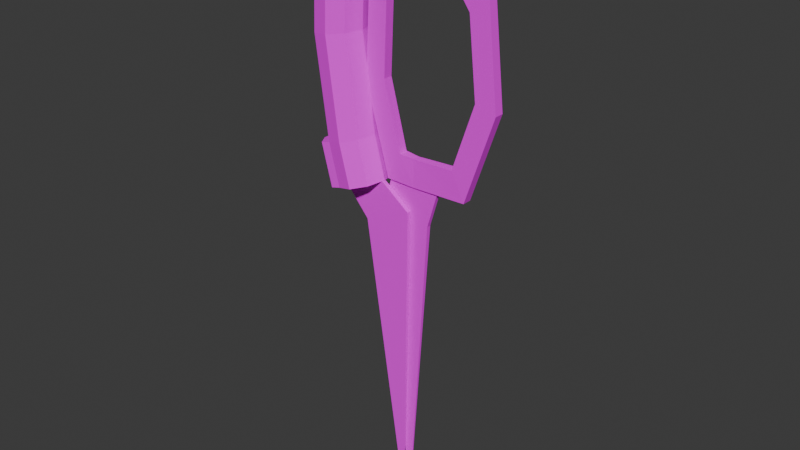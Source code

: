 # Source: ScissorsA.blend  (saved by Blender 4.2.66; exported with 4.5.12 LTS)
import bpy
from mathutils import Matrix  # noqa: F401  (used for matrix-valued properties, if any)

bpy.ops.wm.read_factory_settings(use_empty=True)
scene = bpy.context.scene
scene.name = 'Scene'

# ---- collections
col_collection = bpy.data.collections.new('Collection'); scene.collection.children.link(col_collection)

# ---- images (referenced by path relative to the original .blend; pixels are not part of the script)
import os
ASSET_DIR = os.environ.get("B2B_ASSET_DIR", "")  # directory of the original .blend (textures are referenced by path, not embedded)
HERE = os.path.dirname(os.path.abspath(__file__))  # packed textures are extracted next to this script under _unpacked/

def load_image(name, relpath, width, height, colorspace="sRGB"):
    """Load a texture the original file referenced (path relative to the .blend, or extracted next to this script)."""
    p = next((c for c in (os.path.join(HERE, relpath), os.path.join(ASSET_DIR, relpath)) if relpath and os.path.exists(c)), "")
    if p:
        img = bpy.data.images.load(p, check_existing=True)
        img.name = name
    else:  # same state as the original file: an image datablock whose file is absent (Cycles renders it pink)
        img = bpy.data.images.new(name, width, height)
        img.source = "FILE"
        img.filepath = "//" + (relpath or name)
    img.colorspace_settings.name = colorspace
    return img
img_tools_png_001 = load_image('Tools.png.001', 'Tools.png', 1024, 1024, 'sRGB')

# ---- materials (node trees are filled in below, after node groups)
mat_material_001 = bpy.data.materials.new('Material.001')

# ---- material node trees
mat_material_001.use_nodes = True; mat_material_001.node_tree.nodes.clear()
_N = mat_material_001.node_tree.nodes; _L = mat_material_001.node_tree.links
n0 = _N.new('ShaderNodeBsdfPrincipled'); n0.name = 'Principled BSDF'; n0.location = (10, 300)
n0.inputs[2].default_value = 1.0
n1 = _N.new('ShaderNodeOutputMaterial'); n1.name = 'Material Output'; n1.location = (300, 300)
n2 = _N.new('ShaderNodeTexImage'); n2.name = 'Image Texture'; n2.location = (-379, 258)
n2.image = img_tools_png_001
_L.new(n0.outputs[0], n1.inputs[0])
_L.new(n2.outputs[0], n0.inputs[0])
n1.is_active_output = True

# ---- world
world_world = bpy.data.worlds.new('World'); scene.world = world_world
world_world.use_nodes = True; world_world.node_tree.nodes.clear()
_N = world_world.node_tree.nodes; _L = world_world.node_tree.links
n0 = _N.new('ShaderNodeOutputWorld'); n0.name = 'World Output'; n0.location = (300, 300)
n1 = _N.new('ShaderNodeBackground'); n1.name = 'Background'; n1.location = (10, 300)
n1.inputs[0].default_value = (0.05088, 0.05088, 0.05088, 1.0)
_L.new(n1.outputs[0], n0.inputs[0])
n0.is_active_output = True
world_world.color = (0.05088, 0.05088, 0.05088)
world_world.sun_shadow_jitter_overblur = 0.0

# ---- meshes
me_cylinder_003 = bpy.data.meshes.new('Cylinder.003')
me_cylinder_003.from_pydata([(-0.0009794, 1.101, -1.419), (-0.0009794, 1.101, 1.419), (0.4853, 1.085, -1.818), (0.4853, 1.085, 1.818), (0.7422, 0.3299, -1.818), (0.7422, 0.3299, 1.818), (0.6502, -0.5279, -1.818), (0.6502, -0.5279, 1.818), (0.2523, -1.087, -1.818), (0.2523, -1.087, 1.818), (-0.107, -1.086, -1.818), (-0.107, -1.086, 1.818), (-0.3361, -0.5254, -1.818), (-0.3361, -0.5254, 1.818), (-0.37, 0.3327, -1.818), (-0.37, 0.3327, 1.818), (-0.1711, 1.087, -1.818), (-0.1711, 1.087, 1.818), (-0.0001778, 1.421, -1.419), (0.6426, 1.399, -1.818), (0.6426, 1.399, 1.818), (-0.0001778, 1.421, 1.419), (0.9821, 0.4004, -1.818), (0.9821, 0.4004, 1.818), (0.8604, -0.7333, -1.818), (0.8604, -0.7333, 1.818), (0.3346, -1.472, -1.818), (0.3346, -1.472, 1.818), (-0.1912, -1.471, -1.818), (-0.1912, -1.471, 1.818), (-0.5474, -0.7298, -1.818), (-0.5474, -0.7298, 1.818), (-0.6095, 0.4044, -1.818), (-0.6095, 0.4044, 1.818), (-0.3268, 1.401, -1.818), (-0.3268, 1.401, 1.818), (-0.04476, 5.24, 0.09413), (0.3067, 1.354, 0.823), (-0.04476, 5.24, -0.09411), (0.3067, 1.354, -0.823), (-0.07944, 5.241, 0.09413), (-0.2935, 1.355, 0.823), (-0.07944, 5.241, -0.09411), (-0.2935, 1.355, -0.823), (0.1705, 1.819, 0.823), (0.1705, 1.819, -0.823), (-0.4297, 1.82, -0.823), (-0.4297, 1.82, 0.823)], [], [(18, 21, 20, 19), (19, 20, 23, 22), (22, 23, 25, 24), (24, 25, 27, 26), (26, 27, 29, 28), (28, 29, 31, 30), (30, 31, 33, 32), (32, 33, 35, 34), (34, 35, 21, 18), (2, 0, 18, 19), (1, 3, 20, 21), (4, 2, 19, 22), (3, 5, 23, 20), (6, 4, 22, 24), (5, 7, 25, 23), (8, 6, 24, 26), (7, 9, 27, 25), (10, 8, 26, 28), (9, 11, 29, 27), (12, 10, 28, 30), (11, 13, 31, 29), (14, 12, 30, 32), (13, 15, 33, 31), (16, 14, 32, 34), (15, 17, 35, 33), (0, 16, 34, 18), (17, 1, 21, 35), (34, 16, 0, 1, 17), (0, 2, 3, 1), (2, 4, 5, 3), (4, 6, 7, 5), (6, 8, 9, 7), (8, 10, 11, 9), (10, 12, 13, 11), (12, 14, 15, 13), (14, 16, 17, 15), (44, 37, 39, 45), (45, 39, 43, 46), (46, 43, 41, 47), (47, 41, 37, 44), (38, 42, 40, 36), (43, 39, 37, 41), (40, 47, 44, 36), (42, 46, 47, 40), (38, 45, 46, 42), (36, 44, 45, 38)])
_uv = me_cylinder_003.uv_layers.new(name='UVMap')
_uv.uv.foreach_set('vector', [0.2854, 0.922, 0.2854, 0.9034, 0.304, 0.9034, 0.304, 0.922, 0.304, 0.922, 0.304, 0.9034, 0.3225, 0.9034, 0.3225, 0.922, 0.3225, 0.922, 0.3225, 0.9034, 0.3411, 0.9034, 0.3411, 0.922, 0.3411, 0.922, 0.3411, 0.9034, 0.3596, 0.9034, 0.3596, 0.922, 0.3596, 0.922, 0.3596, 0.9034, 0.3782, 0.9034, 0.3782, 0.922, 0.3782, 0.922, 0.3782, 0.9034, 0.3968, 0.9034, 0.3968, 0.922, 0.2298, 0.922, 0.2298, 0.9034, 0.2483, 0.9034, 0.2483, 0.922, 0.2483, 0.922, 0.2483, 0.9034, 0.2669, 0.9034, 0.2669, 0.922, 0.2669, 0.922, 0.2669, 0.9034, 0.2854, 0.9034, 0.2854, 0.922, 0.304, 0.9405, 0.2854, 0.9405, 0.2854, 0.922, 0.304, 0.922, 0.4564, 0.9681, 0.4891, 0.9529, 0.5025, 0.974, 0.4534, 0.9874, 0.3225, 0.9405, 0.304, 0.9405, 0.304, 0.922, 0.3225, 0.922, 0.4891, 0.9529, 0.5073, 0.894, 0.5242, 0.8989, 0.5025, 0.974, 0.3411, 0.9405, 0.3225, 0.9405, 0.3225, 0.922, 0.3411, 0.922, 0.5073, 0.894, 0.5017, 0.8322, 0.5171, 0.818, 0.5242, 0.8989, 0.3596, 0.9405, 0.3411, 0.9405, 0.3411, 0.922, 0.3596, 0.922, 0.5017, 0.8322, 0.4747, 0.7913, 0.4816, 0.7641, 0.5171, 0.818, 0.3782, 0.9405, 0.3596, 0.9405, 0.3596, 0.922, 0.3782, 0.922, 0.4747, 0.7913, 0.4491, 0.7904, 0.4442, 0.7628, 0.4816, 0.7641, 0.3968, 0.9405, 0.3782, 0.9405, 0.3782, 0.922, 0.3968, 0.922, 0.4491, 0.7904, 0.4311, 0.8296, 0.4168, 0.8143, 0.4442, 0.7628, 0.2483, 0.9405, 0.2298, 0.9405, 0.2298, 0.922, 0.2483, 0.922, 0.4311, 0.8296, 0.4252, 0.8907, 0.4084, 0.8942, 0.4168, 0.8143, 0.2669, 0.9405, 0.2483, 0.9405, 0.2483, 0.922, 0.2669, 0.922, 0.4252, 0.8907, 0.4359, 0.9495, 0.4207, 0.9713, 0.4084, 0.8942, 0.2854, 0.9405, 0.2669, 0.9405, 0.2669, 0.922, 0.2854, 0.922, 0.4359, 0.9495, 0.4564, 0.9681, 0.4534, 0.9874, 0.4207, 0.9713, 0.2692, 0.976, 0.2669, 0.9405, 0.2854, 0.9405, 0.2854, 0.9591, 0.2857, 0.9768, 0.2854, 0.9405, 0.304, 0.9405, 0.304, 0.9591, 0.2854, 0.9591, 0.304, 0.9405, 0.3225, 0.9405, 0.3225, 0.9591, 0.304, 0.9591, 0.3225, 0.9405, 0.3411, 0.9405, 0.3411, 0.9591, 0.3225, 0.9591, 0.3411, 0.9405, 0.3596, 0.9405, 0.3596, 0.9591, 0.3411, 0.9591, 0.3596, 0.9405, 0.3782, 0.9405, 0.3782, 0.9591, 0.3596, 0.9591, 0.3782, 0.9405, 0.3968, 0.9405, 0.3968, 0.9591, 0.3782, 0.9591, 0.2298, 0.9405, 0.2483, 0.9405, 0.2483, 0.9591, 0.2298, 0.9591, 0.2483, 0.9405, 0.2669, 0.9405, 0.2669, 0.9591, 0.2483, 0.9591, 0.1644, 0.6112, 0.1294, 0.6353, 0.09567, 0.6764, 0.1047, 0.6589, 0.1047, 0.6589, 0.09567, 0.6764, 0.08443, 0.672, 0.07562, 0.6564, 0.07562, 0.6564, 0.08443, 0.672, 0.05364, 0.6397, 0.01677, 0.608, 0.1985, 0.9468, 0.1909, 0.9852, 0.1426, 0.9896, 0.1502, 0.9512, 0.1011, 0.5128, 0.09952, 0.5127, 0.09906, 0.4905, 0.1017, 0.4905, 0.08443, 0.672, 0.09567, 0.6764, 0.1294, 0.6353, 0.05364, 0.6397, 0.1454, 0.6679, 0.1985, 0.9468, 0.1502, 0.9512, 0.1426, 0.6682, 0.09952, 0.5127, 0.07562, 0.6564, 0.01677, 0.608, 0.09906, 0.4905, 0.1011, 0.5128, 0.1047, 0.6589, 0.07562, 0.6564, 0.09952, 0.5127, 0.1017, 0.4905, 0.1644, 0.6112, 0.1047, 0.6589, 0.1011, 0.5128])
me_cylinder_003.materials.append(mat_material_001)
me_cylinder_003.update()
me_cylinder_004 = bpy.data.meshes.new('Cylinder.004')
me_cylinder_004.from_pydata([(-0.1973, -0.853, 1.898), (-0.6854, -3.237, 1.898), (-0.2579, -0.836, 8.647), (-0.7031, -3.235, 4.486), (-0.4115, -0.793, 12.24), (-0.7884, -3.225, 7.107), (-0.5861, -0.7441, 10.99), (-0.8854, -3.213, 6.196), (-0.7001, -0.7121, 5.489), (-0.9474, -3.205, 2.259), (-0.7001, -0.7121, -1.693), (-0.9474, -3.205, 1.537), (-0.5861, -0.7441, -7.195), (-0.8854, -3.213, -2.4), (-0.4115, -0.793, -8.442), (-0.7884, -3.225, -3.311), (-0.2579, -0.836, -4.851), (-0.7031, -3.235, -0.6894), (-0.3914, -3.05, 8.647), (-0.3289, -3.058, 1.898), (-0.5497, -3.031, 12.24), (-0.7298, -3.009, 10.99), (-0.8473, -2.995, 5.489), (-0.8473, -2.995, -1.693), (-0.7298, -3.009, -7.195), (-0.5497, -3.031, -8.442), (-0.3914, -3.05, -4.851), (-0.06302, -0.3738, 1.898), (-0.1237, -0.3568, 8.647), (-0.2772, -0.3138, 12.24), (-0.4519, -0.2649, 10.99), (-0.5659, -0.2329, 5.489), (-0.5659, -0.2329, -1.693), (-0.4519, -0.2649, -7.195), (-0.2772, -0.3138, -8.442), (-0.1237, -0.3568, -4.851), (-0.6911, -0.7147, 10.99), (-0.805, -0.6827, 5.489), (-0.805, -0.6827, -1.693), (-0.6911, -0.7147, -7.195), (-0.5568, -0.2355, 10.99), (-0.6708, -0.2035, 5.489), (-0.6708, -0.2035, -1.693), (-0.5568, -0.2355, -7.195), (0.2385, 3.437, 2.158), (-0.5936, -0.237, 2.887), (0.2385, 3.437, 1.97), (-0.5936, -0.237, 1.241), (0.2725, 3.43, 2.158), (-0.1873, -0.4551, 2.887), (0.2725, 3.43, 1.97), (-0.1873, -0.4551, 1.241), (-0.2753, 0.1281, 2.887), (-0.2753, 0.1281, 1.241), (0.2704, -0.1218, 1.241), (0.2704, -0.1218, 2.887), (-0.3581, -1.927, 1.898), (-0.4207, -1.919, 8.647), (-0.579, -1.9, 12.24), (-0.759, -1.878, 10.99), (-0.8765, -1.864, 5.489), (-0.8765, -1.864, -1.693), (-0.759, -1.878, -7.195), (-0.579, -1.9, -8.442), (-0.4207, -1.919, -4.851), (0.2555, 3.433, 1.97), (-0.3904, -0.346, 1.241), (0.2555, 3.433, 2.158), (-0.3904, -0.346, 2.887), (-0.002464, 0.003154, 2.887), (-0.002464, 0.003154, 1.241)], [], [(56, 57, 18, 19), (57, 58, 20, 18), (58, 59, 21, 20), (59, 60, 22, 21), (60, 61, 23, 22), (61, 62, 24, 23), (62, 63, 25, 24), (3, 5, 7, 9, 11, 13, 15, 17, 1), (63, 64, 26, 25), (64, 56, 19, 26), (12, 33, 34, 14), (1, 19, 18, 3), (3, 18, 20, 5), (5, 20, 21, 7), (7, 21, 22, 9), (9, 22, 23, 11), (11, 23, 24, 13), (13, 24, 25, 15), (15, 25, 26, 17), (17, 26, 19, 1), (27, 35, 34, 33, 32, 31, 30, 29, 28), (32, 42, 41, 31), (12, 39, 43, 33), (8, 37, 38, 10), (0, 27, 28, 2), (4, 29, 30, 6), (2, 28, 29, 4), (16, 35, 27, 0), (14, 34, 35, 16), (38, 42, 43, 39), (37, 41, 42, 38), (36, 40, 41, 37), (10, 38, 39, 12), (30, 40, 36, 6), (6, 36, 37, 8), (33, 43, 42, 32), (31, 41, 40, 30), (52, 53, 47, 45), (70, 54, 51, 66), (54, 55, 49, 51), (69, 52, 45, 68), (65, 67, 48, 50), (66, 68, 45, 47), (67, 44, 52, 69), (50, 48, 55, 54), (65, 50, 54, 70), (44, 46, 53, 52), (16, 0, 56, 64), (14, 16, 64, 63), (12, 14, 63, 62), (10, 12, 62, 61), (8, 10, 61, 60), (6, 8, 60, 59), (4, 6, 59, 58), (2, 4, 58, 57), (0, 2, 57, 56), (46, 65, 70, 53), (48, 67, 69, 55), (51, 49, 68, 66), (46, 44, 67, 65), (55, 69, 68, 49), (53, 70, 66, 47)])
_uv = me_cylinder_004.uv_layers.new(name='UVMap')
_uv.uv.foreach_set('vector', [0.5059, 0.6041, 0.4524, 0.6008, 0.4511, 0.6528, 0.5046, 0.6561, 0.4524, 0.6008, 0.4097, 0.6003, 0.4086, 0.6525, 0.4511, 0.6528, 0.4097, 0.6003, 0.4015, 0.5907, 0.4009, 0.6436, 0.4086, 0.6525, 0.4015, 0.5907, 0.3684, 0.5872, 0.3682, 0.6371, 0.4009, 0.6436, 0.3684, 0.5872, 0.322, 0.5867, 0.3221, 0.6385, 0.3682, 0.6371, 0.322, 0.5867, 0.2873, 0.5928, 0.288, 0.6475, 0.3221, 0.6385, 0.2873, 0.5928, 0.2788, 0.6024, 0.2799, 0.6562, 0.288, 0.6475, 0.362, 0.6577, 0.3778, 0.6502, 0.3724, 0.6473, 0.3477, 0.6488, 0.3429, 0.649, 0.3178, 0.6492, 0.3123, 0.6527, 0.3285, 0.6591, 0.3453, 0.6619, 0.2788, 0.6024, 0.2462, 0.6055, 0.2474, 0.6583, 0.2799, 0.6562, 0.2462, 0.6055, 0.1954, 0.6074, 0.1967, 0.6601, 0.2474, 0.6583, 0.2864, 0.534, 0.2848, 0.5086, 0.2767, 0.5264, 0.2774, 0.5485, 0.3453, 0.6619, 0.3453, 0.6816, 0.387, 0.6659, 0.362, 0.6577, 0.362, 0.6577, 0.387, 0.6659, 0.4086, 0.6498, 0.3778, 0.6502, 0.3778, 0.6502, 0.4086, 0.6498, 0.4009, 0.6436, 0.3724, 0.6473, 0.3724, 0.6473, 0.4009, 0.6436, 0.3682, 0.6371, 0.3477, 0.6488, 0.3477, 0.6488, 0.3682, 0.6371, 0.3221, 0.6385, 0.3429, 0.649, 0.3429, 0.649, 0.3221, 0.6385, 0.288, 0.6475, 0.3178, 0.6492, 0.3178, 0.6492, 0.288, 0.6475, 0.2799, 0.6546, 0.3123, 0.6527, 0.3123, 0.6527, 0.2799, 0.6546, 0.3027, 0.6698, 0.3285, 0.6591, 0.3285, 0.6591, 0.3027, 0.6698, 0.3453, 0.6816, 0.3453, 0.6619, 0.3455, 0.4769, 0.3012, 0.4823, 0.2774, 0.4924, 0.2857, 0.5004, 0.3218, 0.5026, 0.3687, 0.5027, 0.403, 0.5019, 0.4109, 0.4947, 0.3883, 0.484, 0.3218, 0.5026, 0.3218, 0.5078, 0.3687, 0.5078, 0.3687, 0.5027, 0.2864, 0.534, 0.2869, 0.529, 0.2857, 0.5057, 0.2848, 0.5086, 0.3687, 0.5403, 0.3687, 0.5344, 0.3218, 0.5316, 0.3218, 0.5376, 0.5072, 0.5542, 0.5078, 0.5314, 0.4543, 0.5276, 0.4537, 0.5505, 0.411, 0.5483, 0.4117, 0.5252, 0.4039, 0.5095, 0.4024, 0.5333, 0.4537, 0.5505, 0.4543, 0.5276, 0.4117, 0.5252, 0.411, 0.5483, 0.245, 0.5545, 0.2444, 0.5314, 0.1936, 0.5338, 0.1942, 0.5569, 0.2774, 0.5485, 0.2767, 0.5264, 0.2444, 0.5314, 0.245, 0.5545, 0.3218, 0.5316, 0.3218, 0.5078, 0.2857, 0.5057, 0.2869, 0.529, 0.3687, 0.5344, 0.3687, 0.5078, 0.3218, 0.5078, 0.3218, 0.5316, 0.402, 0.5286, 0.403, 0.5069, 0.3687, 0.5078, 0.3687, 0.5344, 0.3218, 0.5376, 0.3218, 0.5316, 0.2869, 0.529, 0.2864, 0.534, 0.4039, 0.5095, 0.403, 0.5069, 0.402, 0.5286, 0.4024, 0.5333, 0.4024, 0.5333, 0.402, 0.5286, 0.3687, 0.5344, 0.3687, 0.5403, 0.2857, 0.5004, 0.2857, 0.5057, 0.3218, 0.5078, 0.3218, 0.5026, 0.3687, 0.5027, 0.3687, 0.5078, 0.403, 0.5069, 0.403, 0.5019, 0.3817, 0.8276, 0.2999, 0.8593, 0.2949, 0.8807, 0.3411, 0.8663, 0.2846, 0.8632, 0.2694, 0.867, 0.2846, 0.8796, 0.2898, 0.8802, 0.2694, 0.867, 0.1951, 0.8532, 0.2692, 0.8884, 0.2846, 0.8796, 0.06568, 0.9498, 0.04404, 0.9453, 0.02726, 0.9768, 0.04364, 0.9812, 0.2751, 0.6951, 0.2749, 0.6854, 0.2732, 0.6857, 0.2742, 0.6952, 0.2898, 0.8802, 0.3052, 0.8774, 0.3411, 0.8663, 0.2949, 0.8807, 0.02854, 0.6936, 0.02726, 0.6936, 0.04404, 0.9453, 0.06568, 0.9498, 0.2742, 0.6952, 0.2732, 0.6857, 0.1951, 0.8532, 0.2694, 0.867, 0.2751, 0.6951, 0.2742, 0.6952, 0.2694, 0.867, 0.2846, 0.8632, 0.2766, 0.6851, 0.276, 0.695, 0.2999, 0.8593, 0.3817, 0.8276, 0.245, 0.5545, 0.1942, 0.5569, 0.1954, 0.6074, 0.2462, 0.6055, 0.2774, 0.5485, 0.245, 0.5545, 0.2462, 0.6055, 0.2788, 0.6024, 0.2864, 0.534, 0.2774, 0.5485, 0.2788, 0.6024, 0.2873, 0.5928, 0.3218, 0.5376, 0.2864, 0.534, 0.2873, 0.5928, 0.322, 0.5867, 0.3687, 0.5403, 0.3218, 0.5376, 0.322, 0.5867, 0.3684, 0.5872, 0.4024, 0.5333, 0.3687, 0.5403, 0.3684, 0.5872, 0.4015, 0.5907, 0.411, 0.5483, 0.4024, 0.5333, 0.4015, 0.5907, 0.4097, 0.6003, 0.4537, 0.5505, 0.411, 0.5483, 0.4097, 0.6003, 0.4524, 0.6008, 0.5072, 0.5542, 0.4537, 0.5505, 0.4524, 0.6008, 0.5059, 0.6041, 0.276, 0.695, 0.2751, 0.6951, 0.2846, 0.8632, 0.2999, 0.8593, 0.02981, 0.6936, 0.02854, 0.6936, 0.06568, 0.9498, 0.08733, 0.9542, 0.2846, 0.8796, 0.2692, 0.8884, 0.3052, 0.8774, 0.2898, 0.8802, 0.276, 0.695, 0.2766, 0.6851, 0.2749, 0.6854, 0.2751, 0.6951, 0.08733, 0.9542, 0.06568, 0.9498, 0.04364, 0.9812, 0.06002, 0.9857, 0.2999, 0.8593, 0.2846, 0.8632, 0.2898, 0.8802, 0.2949, 0.8807])
me_cylinder_004.materials.append(mat_material_001)
me_cylinder_004.update()

# ---- objects
ob_cylinder_001 = bpy.data.objects.new('Cylinder.001', me_cylinder_003)
ob_cylinder_002 = bpy.data.objects.new('Cylinder.002', me_cylinder_004)

# ---- transforms, parenting, visibility, modifiers, constraints
ob_cylinder_001.location = (0.0, 0.0, 0.0)
ob_cylinder_001.rotation_euler = (-1.571, -0.0, 0.0)
ob_cylinder_001.scale = (0.6416, 0.6416, -0.01914)
_vg = ob_cylinder_001.vertex_groups.new(name='Bone')
ob_cylinder_002.location = (-0.2017, 0.0, -1.165)
ob_cylinder_002.rotation_euler = (-1.571, 0.01554, 1.11e-07)
ob_cylinder_002.scale = (0.6416, 0.6416, -0.01914)
_vg = ob_cylinder_002.vertex_groups.new(name='Bone')

# ---- collection membership
col_collection.objects.link(ob_cylinder_001)
col_collection.objects.link(ob_cylinder_002)

# ---- scene / render settings (as saved in the file)
scene.frame_start = 1; scene.frame_end = 250; scene.frame_set(23)
scene.render.engine = 'BLENDER_EEVEE_NEXT'
bpy.context.view_layer.update()

# ---- added for rendering (the .blend has no active camera and no usable light): camera, sun
cam_auto = bpy.data.cameras.new('AutoCamera')
cam_auto.lens = 50.0
cam_auto.sensor_width = 36.0
cam_auto.clip_end = 1000.0
ob_auto_camera = bpy.data.objects.new('AutoCamera', cam_auto)
scene.collection.objects.link(ob_auto_camera)
ob_auto_camera.location = (4.12962, -5.12006, 2.17513)
ob_auto_camera.rotation_euler = (1.09748, -7.21219e-08, 0.694738)
scene.camera = ob_auto_camera
light_auto_sun = bpy.data.lights.new('AutoSun', 'SUN')
light_auto_sun.energy = 3.0
light_auto_sun.angle = 0.0523599
ob_auto_sun = bpy.data.objects.new('AutoSun', light_auto_sun)
scene.collection.objects.link(ob_auto_sun)
ob_auto_sun.rotation_euler = (0.872665, 0.174533, 0.523599)
bpy.context.view_layer.update()
